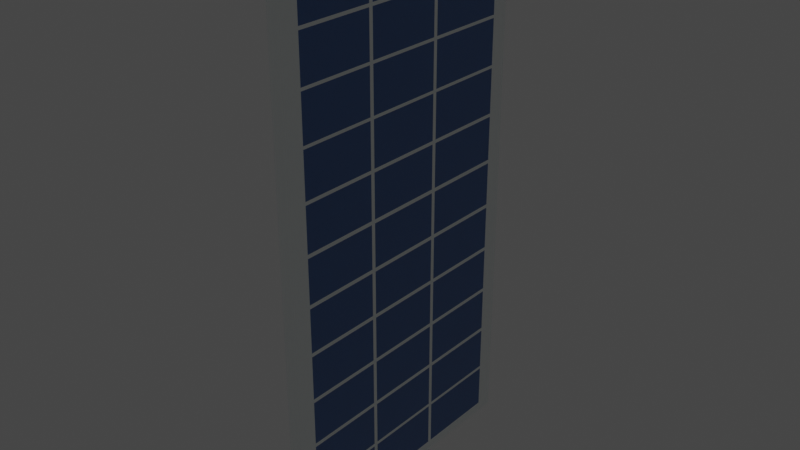 # Source: panel.blend  (saved by Blender 2.93.20; exported with 4.5.12 LTS)
import bpy
from mathutils import Matrix  # noqa: F401  (used for matrix-valued properties, if any)

bpy.ops.wm.read_factory_settings(use_empty=True)
scene = bpy.context.scene
scene.name = 'Scene'

# ---- collections
col_collection = bpy.data.collections.new('Collection'); scene.collection.children.link(col_collection)

# ---- materials (node trees are filled in below, after node groups)
mat_material = bpy.data.materials.new('Material')
mat_material.alpha_threshold = 0.0
mat_material.use_transparent_shadow = False
mat_material.line_color = (0.0, 0.0, 0.0, 1.0)
mat_material_001 = bpy.data.materials.new('Material.001')
mat_material_001.use_backface_culling = True
mat_material_001.use_transparent_shadow = False

# ---- material node trees
mat_material.use_nodes = True; mat_material.node_tree.nodes.clear()
_N = mat_material.node_tree.nodes; _L = mat_material.node_tree.links
n0 = _N.new('ShaderNodeOutputMaterial'); n0.name = 'Material Output'; n0.location = (300, 300)
n1 = _N.new('ShaderNodeBsdfPrincipled'); n1.name = 'Principled BSDF'; n1.location = (10, 300)
n1.distribution = 'GGX'
n1.subsurface_method = 'BURLEY'
n1.inputs[0].default_value = (0.0982, 0.1881, 0.4207, 1.0)
n1.inputs[1].default_value = 0.4336
n1.inputs[2].default_value = 0.4
n1.inputs[3].default_value = 1.45
n1.inputs[8].default_value = 1.0
n1.inputs[10].default_value = 0.1055
n1.inputs[27].default_value = (0.0, 0.0, 0.0, 1.0)
n1.inputs[28].default_value = 1.0
_L.new(n1.outputs[0], n0.inputs[0])
n0.is_active_output = True
mat_material_001.use_nodes = True; mat_material_001.node_tree.nodes.clear()
_N = mat_material_001.node_tree.nodes; _L = mat_material_001.node_tree.links
n0 = _N.new('ShaderNodeBsdfPrincipled'); n0.name = 'Principled BSDF'; n0.location = (10, 300)
n0.distribution = 'GGX'
n0.subsurface_method = 'BURLEY'
n0.inputs[0].default_value = (0.9529, 1.0, 0.9935, 1.0)
n0.inputs[1].default_value = 0.1289
n0.inputs[3].default_value = 1.45
n0.inputs[27].default_value = (0.0, 0.0, 0.0, 1.0)
n0.inputs[28].default_value = 1.0
n1 = _N.new('ShaderNodeOutputMaterial'); n1.name = 'Material Output'; n1.location = (300, 300)
_L.new(n0.outputs[0], n1.inputs[0])
n1.is_active_output = True

# ---- world
world_world = bpy.data.worlds.new('World'); scene.world = world_world
world_world.use_nodes = True; world_world.node_tree.nodes.clear()
_N = world_world.node_tree.nodes; _L = world_world.node_tree.links
n0 = _N.new('ShaderNodeOutputWorld'); n0.name = 'World Output'; n0.location = (300, 300)
n1 = _N.new('ShaderNodeBackground'); n1.name = 'Background'; n1.location = (10, 300)
n1.inputs[0].default_value = (0.05088, 0.05088, 0.05088, 1.0)
_L.new(n1.outputs[0], n0.inputs[0])
n0.is_active_output = True
world_world.color = (0.05088, 0.05088, 0.05088)
world_world.use_sun_shadow = False
world_world.sun_shadow_jitter_overblur = 0.0

# ---- lights
light_spot = bpy.data.lights.new('Spot', 'SPOT')
light_spot.transmission_factor = 0.0
light_spot.shadow_soft_size = 0.25
light_spot.shadow_maximum_resolution = 0.006
light_spot.use_absolute_resolution = True
light_spot_001 = bpy.data.lights.new('Spot.001', 'SPOT')
light_spot_001.transmission_factor = 0.0
light_spot_001.shadow_soft_size = 0.25
light_spot_001.shadow_maximum_resolution = 0.006
light_spot_001.use_absolute_resolution = True

# ---- meshes
me_cube = bpy.data.meshes.new('Cube')
me_cube.from_pydata([(0.09293, 1.461, -3.894), (-0.06243, 1.461, -3.894), (0.09293, -1.461, -3.894), (-0.06243, -1.461, -3.894), (0.09293, 1.461, 3.794), (-0.06243, 1.461, 3.794), (0.09293, -1.461, 3.794), (-0.06243, -1.461, 3.794), (-0.06243, 1.676, 3.942), (-0.06243, -1.676, 3.942), (-0.06243, 1.676, -4.042), (0.09293, -1.676, -4.042), (0.09293, -1.676, 3.942), (0.09293, 1.676, -4.042), (-0.06243, -1.676, -4.042), (0.09293, 1.676, 3.942), (-0.06243, 0.487, 3.794), (-0.06243, -0.487, 3.794), (0.09293, 0.487, -3.894), (0.09293, -0.487, -3.894), (0.09293, -0.487, 3.794), (0.09293, 0.487, 3.794), (-0.06243, -0.487, -3.894), (-0.06243, 0.487, -3.894), (-0.06243, 1.461, -3.195), (-0.06243, 1.461, -2.496), (-0.06243, 1.461, -1.797), (-0.06243, 1.461, -1.098), (-0.06243, 1.461, -0.3993), (-0.06243, 1.461, 0.2997), (-0.06243, 1.461, 0.9986), (-0.06243, 1.461, 1.698), (-0.06243, 1.461, 2.397), (-0.06243, 1.461, 3.096), (0.09293, -1.461, -3.195), (0.09293, -1.461, -2.496), (0.09293, -1.461, -1.797), (0.09293, -1.461, -1.098), (0.09293, -1.461, -0.3993), (0.09293, -1.461, 0.2997), (0.09293, -1.461, 0.9986), (0.09293, -1.461, 1.698), (0.09293, -1.461, 2.397), (0.09293, -1.461, 3.096), (-0.06243, -1.461, 3.096), (-0.06243, -1.461, 2.397), (-0.06243, -1.461, 1.698), (-0.06243, -1.461, 0.9986), (-0.06243, -1.461, 0.2997), (-0.06243, -1.461, -0.3993), (-0.06243, -1.461, -1.098), (-0.06243, -1.461, -1.797), (-0.06243, -1.461, -2.496), (-0.06243, -1.461, -3.195), (0.09293, 1.461, 3.096), (0.09293, 1.461, 2.397), (0.09293, 1.461, 1.698), (0.09293, 1.461, 0.9986), (0.09293, 1.461, 0.2997), (0.09293, 1.461, -0.3993), (0.09293, 1.461, -1.098), (0.09293, 1.461, -1.797), (0.09293, 1.461, -2.496), (0.09293, 1.461, -3.195), (-0.06243, 0.487, -3.195), (-0.06243, 0.487, -2.496), (-0.06243, 0.487, -1.797), (-0.06243, 0.487, -1.098), (-0.06243, 0.487, -0.3993), (-0.06243, 0.487, 0.2997), (-0.06243, 0.487, 0.9986), (-0.06243, 0.487, 1.698), (-0.06243, 0.487, 2.397), (-0.06243, 0.487, 3.096), (-0.06243, -0.487, -3.195), (-0.06243, -0.487, -2.496), (-0.06243, -0.487, -1.797), (-0.06243, -0.487, -1.098), (-0.06243, -0.487, -0.3993), (-0.06243, -0.487, 0.2997), (-0.06243, -0.487, 0.9986), (-0.06243, -0.487, 1.698), (-0.06243, -0.487, 2.397), (-0.06243, -0.487, 3.096), (0.09293, 0.487, 3.096), (0.09293, 0.487, 2.397), (0.09293, 0.487, 1.698), (0.09293, 0.487, 0.9986), (0.09293, 0.487, 0.2997), (0.09293, 0.487, -0.3993), (0.09293, 0.487, -1.098), (0.09293, 0.487, -1.797), (0.09293, 0.487, -2.496), (0.09293, 0.487, -3.195), (0.09293, -0.487, 3.096), (0.09293, -0.487, 2.397), (0.09293, -0.487, 1.698), (0.09293, -0.487, 0.9986), (0.09293, -0.487, 0.2997), (0.09293, -0.487, -0.3993), (0.09293, -0.487, -1.098), (0.09293, -0.487, -1.797), (0.09293, -0.487, -2.496), (0.09293, -0.487, -3.195), (-0.06243, 1.461, 3.145), (-0.06243, 0.487, 3.145), (-0.06243, -0.487, 3.145), (-0.06243, -1.461, 3.145), (-0.06243, -0.536, -3.894), (-0.06243, -0.536, 3.794), (-0.06243, -0.536, 3.096), (-0.06243, -0.536, 2.397), (-0.06243, -0.536, 1.698), (-0.06243, -0.536, 0.9986), (-0.06243, -0.536, 0.2997), (-0.06243, -0.536, -0.3993), (-0.06243, -0.536, -1.098), (-0.06243, -0.536, -1.797), (-0.06243, -0.536, -2.496), (-0.06243, -0.536, -3.195), (-0.06243, -0.536, 3.145), (-0.06243, 0.438, 3.794), (-0.06243, 0.438, -3.894), (-0.06243, 0.438, 3.096), (-0.06243, 0.438, 2.397), (-0.06243, 0.438, 1.698), (-0.06243, 0.438, 0.9986), (-0.06243, 0.438, 0.2997), (-0.06243, 0.438, -0.3993), (-0.06243, 0.438, -1.098), (-0.06243, 0.438, -1.797), (-0.06243, 0.438, -2.496), (-0.06243, 0.438, -3.195), (-0.06243, 0.438, 3.145), (-0.06243, 1.461, 2.453), (-0.06243, -1.461, 2.453), (-0.06243, 0.487, 2.453), (-0.06243, -0.487, 2.453), (-0.06243, -0.536, 2.453), (-0.06243, 0.438, 2.453), (-0.06243, 1.461, 1.754), (-0.06243, -1.461, 1.754), (-0.06243, 0.487, 1.754), (-0.06243, -0.487, 1.754), (-0.06243, -0.536, 1.754), (-0.06243, 0.438, 1.754), (-0.06243, 1.461, 1.055), (-0.06243, -1.461, 1.055), (-0.06243, 0.487, 1.055), (-0.06243, -0.487, 1.055), (-0.06243, -0.536, 1.055), (-0.06243, 0.438, 1.055), (-0.06243, 1.461, 0.3565), (-0.06243, -1.461, 0.3565), (-0.06243, 0.487, 0.3565), (-0.06243, -0.487, 0.3565), (-0.06243, -0.536, 0.3565), (-0.06243, 0.438, 0.3565), (-0.06243, 1.461, -0.3425), (-0.06243, -1.461, -0.3425), (-0.06243, 0.487, -0.3425), (-0.06243, -0.487, -0.3425), (-0.06243, -0.536, -0.3425), (-0.06243, 0.438, -0.3425), (-0.06243, 1.461, -1.047), (-0.06243, -1.461, -1.047), (-0.06243, 0.487, -1.047), (-0.06243, -0.487, -1.047), (-0.06243, -0.536, -1.047), (-0.06243, 0.438, -1.047), (-0.06243, 1.461, -1.752), (-0.06243, -1.461, -1.752), (-0.06243, 0.487, -1.752), (-0.06243, -0.487, -1.752), (-0.06243, -0.536, -1.752), (-0.06243, 0.438, -1.752), (-0.06243, 1.461, -2.451), (-0.06243, -1.461, -2.451), (-0.06243, 0.487, -2.451), (-0.06243, -0.487, -2.451), (-0.06243, -0.536, -2.451), (-0.06243, 0.438, -2.451), (-0.06243, 1.461, -3.147), (-0.06243, -1.461, -3.147), (-0.06243, 0.487, -3.147), (-0.06243, -0.487, -3.147), (-0.06243, -0.536, -3.147), (-0.06243, 0.438, -3.147), (0.09293, -0.4105, -3.894), (0.09293, -0.4105, 3.794), (0.09293, -0.4105, -3.195), (0.09293, -0.4105, -2.496), (0.09293, -0.4105, -1.797), (0.09293, -0.4105, -1.098), (0.09293, -0.4105, -0.3993), (0.09293, -0.4105, 0.2997), (0.09293, -0.4105, 0.9986), (0.09293, -0.4105, 1.698), (0.09293, -0.4105, 2.397), (0.09293, -0.4105, 3.096), (0.09293, 0.5635, 3.794), (0.09293, 0.5635, -3.894), (0.09293, 0.5635, -3.195), (0.09293, 0.5635, -2.496), (0.09293, 0.5635, -1.797), (0.09293, 0.5635, -1.098), (0.09293, 0.5635, -0.3993), (0.09293, 0.5635, 0.2997), (0.09293, 0.5635, 0.9986), (0.09293, 0.5635, 1.698), (0.09293, 0.5635, 2.397), (0.09293, 0.5635, 3.096), (0.09293, -1.461, 3.158), (0.09293, 1.461, 3.158), (0.09293, 0.487, 3.158), (0.09293, -0.487, 3.158), (0.09293, -0.4105, 3.158), (0.09293, 0.5635, 3.158), (0.09293, -1.461, 2.457), (0.09293, 1.461, 2.457), (0.09293, 0.487, 2.457), (0.09293, -0.487, 2.457), (0.09293, -0.4105, 2.457), (0.09293, 0.5635, 2.457), (0.09293, -1.461, 1.765), (0.09293, 1.461, 1.765), (0.09293, 0.487, 1.765), (0.09293, -0.487, 1.765), (0.09293, -0.4105, 1.765), (0.09293, 0.5635, 1.765), (0.09293, -1.461, 1.051), (0.09293, 1.461, 1.051), (0.09293, 0.487, 1.051), (0.09293, -0.487, 1.051), (0.09293, -0.4105, 1.051), (0.09293, 0.5635, 1.051), (0.09293, -1.461, 0.3754), (0.09293, 1.461, 0.3754), (0.09293, 0.487, 0.3754), (0.09293, -0.487, 0.3754), (0.09293, -0.4105, 0.3754), (0.09293, 0.5635, 0.3754), (0.09293, -1.461, -0.3265), (0.09293, 1.461, -0.3265), (0.09293, 0.487, -0.3265), (0.09293, -0.487, -0.3265), (0.09293, -0.4105, -0.3265), (0.09293, 0.5635, -0.3265), (0.09293, -1.461, -1.022), (0.09293, 1.461, -1.022), (0.09293, 0.487, -1.022), (0.09293, -0.487, -1.022), (0.09293, -0.4105, -1.022), (0.09293, 0.5635, -1.022), (0.09293, -1.461, -1.724), (0.09293, 1.461, -1.724), (0.09293, 0.487, -1.724), (0.09293, -0.487, -1.724), (0.09293, -0.4105, -1.724), (0.09293, 0.5635, -1.724), (0.09293, -1.461, -2.432), (0.09293, 1.461, -2.432), (0.09293, 0.487, -2.432), (0.09293, -0.487, -2.432), (0.09293, -0.4105, -2.432), (0.09293, 0.5635, -2.432), (0.09293, -1.461, -3.123), (0.09293, 1.461, -3.123), (0.09293, 0.487, -3.123), (0.09293, -0.487, -3.123), (0.09293, -0.4105, -3.123), (0.09293, 0.5635, -3.123)], [], [(215, 20, 6, 212), (5, 104, 105, 16), (22, 122, 23, 1, 10, 14, 3, 108), (20, 189, 21, 200, 4, 15, 12, 6), (18, 188, 19, 2, 11, 13, 0, 201), (16, 121, 17, 109, 7, 9, 8, 5), (13, 11, 14, 10), (138, 111, 45, 135), (132, 122, 22, 74), (12, 15, 8, 9), (217, 200, 21, 214), (216, 189, 20, 215), (270, 191, 102, 269), (264, 192, 101, 263), (258, 193, 100, 257), (252, 194, 99, 251), (246, 195, 98, 245), (240, 196, 97, 239), (234, 197, 96, 233), (228, 198, 95, 227), (222, 199, 94, 221), (188, 190, 103, 19), (271, 203, 92, 268), (265, 204, 91, 262), (259, 205, 90, 256), (253, 206, 89, 250), (247, 207, 88, 244), (241, 208, 87, 238), (235, 209, 86, 232), (229, 210, 85, 226), (223, 211, 84, 220), (133, 123, 83, 106), (139, 124, 82, 137), (145, 125, 81, 143), (151, 126, 80, 149), (157, 127, 79, 155), (163, 128, 78, 161), (169, 129, 77, 167), (175, 130, 76, 173), (181, 131, 75, 179), (187, 132, 74, 185), (24, 1, 23, 64), (144, 112, 46, 141), (150, 113, 47, 147), (156, 114, 48, 153), (162, 115, 49, 159), (168, 116, 50, 165), (174, 117, 51, 171), (180, 118, 52, 177), (186, 119, 53, 183), (54, 219, 55, 225, 56, 231, 57, 237, 58, 243, 59, 249, 60, 255, 61, 261, 62, 267, 63, 0, 13, 15, 4, 213), (44, 135, 45, 141, 46, 147, 47, 153, 48, 159, 49, 165, 50, 171, 51, 177, 52, 183, 53, 3, 14, 9, 7, 107), (34, 266, 35, 260, 36, 254, 37, 248, 38, 242, 39, 236, 40, 230, 41, 224, 42, 218, 43, 212, 6, 12, 11, 2), (24, 182, 25, 176, 26, 170, 27, 164, 28, 158, 29, 152, 30, 146, 31, 140, 32, 134, 33, 104, 5, 8, 10, 1), (15, 13, 10, 8), (119, 108, 3, 53), (134, 32, 72, 136), (140, 31, 71, 142), (146, 30, 70, 148), (152, 29, 69, 154), (158, 28, 68, 160), (164, 27, 67, 166), (170, 26, 66, 172), (176, 25, 65, 178), (182, 24, 64, 184), (11, 12, 9, 14), (201, 202, 93, 18), (269, 102, 35, 266), (263, 101, 36, 260), (257, 100, 37, 254), (251, 99, 38, 248), (245, 98, 39, 242), (239, 97, 40, 236), (233, 96, 41, 230), (227, 95, 42, 224), (221, 94, 43, 218), (186, 183, 52, 118), (182, 184, 65, 25), (17, 106, 120, 109), (74, 22, 108, 119), (106, 83, 110, 120), (137, 82, 111, 138), (143, 81, 112, 144), (149, 80, 113, 150), (155, 79, 114, 156), (161, 78, 115, 162), (167, 77, 116, 168), (173, 76, 117, 174), (179, 75, 118, 180), (185, 74, 119, 186), (16, 105, 133, 121), (184, 64, 132, 187), (178, 65, 131, 181), (172, 66, 130, 175), (166, 67, 129, 169), (160, 68, 128, 163), (154, 69, 127, 157), (148, 70, 126, 151), (142, 71, 125, 145), (136, 72, 124, 139), (105, 73, 123, 133), (64, 23, 122, 132), (104, 33, 73, 105), (73, 136, 139, 123), (83, 137, 138, 110), (120, 110, 44, 107), (123, 139, 137, 83), (134, 136, 73, 33), (72, 142, 145, 124), (82, 143, 144, 111), (138, 135, 44, 110), (124, 145, 143, 82), (140, 142, 72, 32), (71, 148, 151, 125), (81, 149, 150, 112), (144, 141, 45, 111), (125, 151, 149, 81), (146, 148, 71, 31), (70, 154, 157, 126), (80, 155, 156, 113), (150, 147, 46, 112), (126, 157, 155, 80), (152, 154, 70, 30), (69, 160, 163, 127), (79, 161, 162, 114), (156, 153, 47, 113), (127, 163, 161, 79), (158, 160, 69, 29), (68, 166, 169, 128), (78, 167, 168, 115), (162, 159, 48, 114), (128, 169, 167, 78), (164, 166, 68, 28), (67, 172, 175, 129), (77, 173, 174, 116), (168, 165, 49, 115), (129, 175, 173, 77), (170, 172, 67, 27), (66, 178, 181, 130), (76, 179, 180, 117), (174, 171, 50, 116), (130, 181, 179, 76), (176, 178, 66, 26), (65, 184, 187, 131), (75, 185, 186, 118), (180, 177, 51, 117), (131, 187, 185, 75), (19, 103, 34, 2), (121, 133, 106, 17), (107, 7, 109, 120), (18, 93, 190, 188), (220, 84, 199, 222), (226, 85, 198, 228), (232, 86, 197, 234), (238, 87, 196, 240), (244, 88, 195, 246), (250, 89, 194, 252), (256, 90, 193, 258), (262, 91, 192, 264), (268, 92, 191, 270), (214, 21, 189, 216), (0, 63, 202, 201), (219, 54, 211, 223), (225, 55, 210, 229), (231, 56, 209, 235), (237, 57, 208, 241), (243, 58, 207, 247), (249, 59, 206, 253), (255, 60, 205, 259), (261, 61, 204, 265), (267, 62, 203, 271), (213, 4, 200, 217), (54, 213, 217, 211), (84, 214, 216, 199), (199, 216, 215, 94), (211, 217, 214, 84), (94, 215, 212, 43), (55, 219, 223, 210), (85, 220, 222, 198), (95, 221, 218, 42), (210, 223, 220, 85), (198, 222, 221, 95), (56, 225, 229, 209), (86, 226, 228, 197), (96, 227, 224, 41), (209, 229, 226, 86), (197, 228, 227, 96), (57, 231, 235, 208), (87, 232, 234, 196), (97, 233, 230, 40), (208, 235, 232, 87), (196, 234, 233, 97), (58, 237, 241, 207), (88, 238, 240, 195), (98, 239, 236, 39), (207, 241, 238, 88), (195, 240, 239, 98), (59, 243, 247, 206), (89, 244, 246, 194), (99, 245, 242, 38), (206, 247, 244, 89), (194, 246, 245, 99), (60, 249, 253, 205), (90, 250, 252, 193), (100, 251, 248, 37), (205, 253, 250, 90), (193, 252, 251, 100), (61, 255, 259, 204), (91, 256, 258, 192), (101, 257, 254, 36), (204, 259, 256, 91), (192, 258, 257, 101), (62, 261, 265, 203), (92, 262, 264, 191), (102, 263, 260, 35), (203, 265, 262, 92), (191, 264, 263, 102), (63, 267, 271, 202), (93, 268, 270, 190), (103, 269, 266, 34), (202, 271, 268, 93), (190, 270, 269, 103)])
me_cube.polygons.foreach_set('material_index', [0, 0, 1, 1, 1, 1, 1, 1, 0, 1, 1, 1, 1, 1, 1, 1, 1, 1, 1, 1, 1, 1, 1, 1, 1, 1, 1, 1, 1, 1, 1, 1, 1, 1, 1, 1, 1, 1, 1, 1, 1, 0, 1, 1, 1, 1, 1, 1, 1, 1, 1, 1, 1, 1, 1, 0, 1, 1, 1, 1, 1, 1, 1, 1, 1, 1, 1, 0, 0, 0, 0, 0, 0, 0, 0, 0, 0, 0, 1, 1, 1, 1, 1, 1, 1, 1, 1, 1, 1, 1, 1, 1, 1, 1, 1, 1, 1, 1, 1, 1, 1, 1, 1, 1, 1, 1, 0, 0, 1, 1, 0, 0, 0, 1, 1, 0, 0, 0, 1, 1, 0, 0, 0, 1, 1, 0, 0, 0, 1, 1, 0, 0, 0, 1, 1, 0, 0, 0, 1, 1, 0, 0, 0, 1, 1, 0, 0, 0, 0, 0, 0, 0, 0, 0, 0, 0, 0, 0, 0, 0, 0, 0, 0, 0, 0, 0, 0, 0, 0, 0, 0, 0, 1, 1, 1, 1, 1, 1, 1, 1, 1, 1, 1, 1, 1, 1, 1, 1, 1, 1, 1, 1, 1, 1, 1, 1, 1, 1, 1, 1, 1, 1, 1, 1, 1, 1, 1, 1, 1, 1, 1, 1, 1, 1, 1, 1, 1, 1, 1, 1, 1, 1])
_uv = me_cube.uv_layers.new(name='UVMap')
_uv.uv.foreach_set('vector', [0.8505, 0.6613, 0.8704, 0.6613, 0.8704, 0.734, 0.8505, 0.734, 0.1296, 0.516, 0.15, 0.516, 0.15, 0.5887, 0.1296, 0.5887, 0.3704, 0.6613, 0.3704, 0.5923, 0.3704, 0.5887, 0.3704, 0.516, 0.375, 0.5, 0.375, 0.75, 0.3704, 0.734, 0.3704, 0.665, 0.8704, 0.6613, 0.8704, 0.6556, 0.8704, 0.5887, 0.8704, 0.583, 0.8704, 0.516, 0.875, 0.5, 0.875, 0.75, 0.8704, 0.734, 0.6296, 0.5887, 0.6296, 0.6556, 0.6296, 0.6613, 0.6296, 0.734, 0.625, 0.75, 0.625, 0.5, 0.6296, 0.516, 0.6296, 0.583, 0.1296, 0.5887, 0.1296, 0.5923, 0.1296, 0.6613, 0.1296, 0.665, 0.1296, 0.734, 0.125, 0.75, 0.125, 0.5, 0.1296, 0.516, 0.625, 0.5, 0.625, 0.75, 0.375, 0.75, 0.375, 0.5, 0.1716, 0.665, 0.1734, 0.665, 0.1734, 0.734, 0.1716, 0.734, 0.3485, 0.5923, 0.3704, 0.5923, 0.3704, 0.6613, 0.3485, 0.6613, 0.625, 0.0, 0.625, 0.25, 0.375, 0.25, 0.375, 0.0, 0.8505, 0.583, 0.8704, 0.583, 0.8704, 0.5887, 0.8505, 0.5887, 0.8505, 0.6556, 0.8704, 0.6556, 0.8704, 0.6613, 0.8505, 0.6613, 0.6538, 0.6556, 0.6734, 0.6556, 0.6734, 0.6613, 0.6538, 0.6613, 0.6754, 0.6556, 0.6953, 0.6556, 0.6953, 0.6613, 0.6754, 0.6613, 0.6976, 0.6556, 0.7172, 0.6556, 0.7172, 0.6613, 0.6976, 0.6613, 0.7196, 0.6556, 0.7391, 0.6556, 0.7391, 0.6613, 0.7196, 0.6613, 0.7413, 0.6556, 0.7609, 0.6556, 0.7609, 0.6613, 0.7413, 0.6613, 0.7633, 0.6556, 0.7828, 0.6556, 0.7828, 0.6613, 0.7633, 0.6613, 0.7845, 0.6556, 0.8047, 0.6556, 0.8047, 0.6613, 0.7845, 0.6613, 0.8068, 0.6556, 0.8266, 0.6556, 0.8266, 0.6613, 0.8068, 0.6613, 0.8285, 0.6556, 0.8485, 0.6556, 0.8485, 0.6613, 0.8285, 0.6613, 0.6296, 0.6556, 0.6515, 0.6556, 0.6515, 0.6613, 0.6296, 0.6613, 0.6538, 0.583, 0.6734, 0.583, 0.6734, 0.5887, 0.6538, 0.5887, 0.6754, 0.583, 0.6953, 0.583, 0.6953, 0.5887, 0.6754, 0.5887, 0.6976, 0.583, 0.7172, 0.583, 0.7172, 0.5887, 0.6976, 0.5887, 0.7196, 0.583, 0.7391, 0.583, 0.7391, 0.5887, 0.7196, 0.5887, 0.7413, 0.583, 0.7609, 0.583, 0.7609, 0.5887, 0.7413, 0.5887, 0.7633, 0.583, 0.7828, 0.583, 0.7828, 0.5887, 0.7633, 0.5887, 0.7845, 0.583, 0.8047, 0.583, 0.8047, 0.5887, 0.7845, 0.5887, 0.8068, 0.583, 0.8266, 0.583, 0.8266, 0.5887, 0.8068, 0.5887, 0.8285, 0.583, 0.8485, 0.583, 0.8485, 0.5887, 0.8285, 0.5887, 0.15, 0.5923, 0.1515, 0.5923, 0.1515, 0.6613, 0.15, 0.6613, 0.1716, 0.5923, 0.1734, 0.5923, 0.1734, 0.6613, 0.1716, 0.6613, 0.1935, 0.5923, 0.1953, 0.5923, 0.1953, 0.6613, 0.1935, 0.6613, 0.2154, 0.5923, 0.2172, 0.5923, 0.2172, 0.6613, 0.2154, 0.6613, 0.2373, 0.5923, 0.2391, 0.5923, 0.2391, 0.6613, 0.2373, 0.6613, 0.2592, 0.5923, 0.2609, 0.5923, 0.2609, 0.6613, 0.2592, 0.6613, 0.2812, 0.5923, 0.2828, 0.5923, 0.2828, 0.6613, 0.2812, 0.6613, 0.3033, 0.5923, 0.3047, 0.5923, 0.3047, 0.6613, 0.3033, 0.6613, 0.3252, 0.5923, 0.3266, 0.5923, 0.3266, 0.6613, 0.3252, 0.6613, 0.347, 0.5923, 0.3485, 0.5923, 0.3485, 0.6613, 0.347, 0.6613, 0.3485, 0.516, 0.3704, 0.516, 0.3704, 0.5887, 0.3485, 0.5887, 0.1935, 0.665, 0.1953, 0.665, 0.1953, 0.734, 0.1935, 0.734, 0.2154, 0.665, 0.2172, 0.665, 0.2172, 0.734, 0.2154, 0.734, 0.2373, 0.665, 0.2391, 0.665, 0.2391, 0.734, 0.2373, 0.734, 0.2592, 0.665, 0.2609, 0.665, 0.2609, 0.734, 0.2592, 0.734, 0.2812, 0.665, 0.2828, 0.665, 0.2828, 0.734, 0.2812, 0.734, 0.3033, 0.665, 0.3047, 0.665, 0.3047, 0.734, 0.3033, 0.734, 0.3252, 0.665, 0.3266, 0.665, 0.3266, 0.734, 0.3252, 0.734, 0.347, 0.665, 0.3485, 0.665, 0.3485, 0.734, 0.347, 0.734, 0.8485, 0.516, 0.8285, 0.516, 0.8266, 0.516, 0.8068, 0.516, 0.8047, 0.516, 0.7845, 0.516, 0.7828, 0.516, 0.7633, 0.516, 0.7609, 0.516, 0.7413, 0.516, 0.7391, 0.516, 0.7196, 0.516, 0.7172, 0.516, 0.6976, 0.516, 0.6953, 0.516, 0.6754, 0.516, 0.6734, 0.516, 0.6538, 0.516, 0.6515, 0.516, 0.6296, 0.516, 0.625, 0.5, 0.875, 0.5, 0.8704, 0.516, 0.8505, 0.516, 0.1515, 0.734, 0.1716, 0.734, 0.1734, 0.734, 0.1935, 0.734, 0.1953, 0.734, 0.2154, 0.734, 0.2172, 0.734, 0.2373, 0.734, 0.2391, 0.734, 0.2592, 0.734, 0.2609, 0.734, 0.2812, 0.734, 0.2828, 0.734, 0.3033, 0.734, 0.3047, 0.734, 0.3252, 0.734, 0.3266, 0.734, 0.347, 0.734, 0.3485, 0.734, 0.3704, 0.734, 0.375, 0.75, 0.125, 0.75, 0.1296, 0.734, 0.15, 0.734, 0.6515, 0.734, 0.6538, 0.734, 0.6734, 0.734, 0.6754, 0.734, 0.6953, 0.734, 0.6976, 0.734, 0.7172, 0.734, 0.7196, 0.734, 0.7391, 0.734, 0.7413, 0.734, 0.7609, 0.734, 0.7633, 0.734, 0.7828, 0.734, 0.7845, 0.734, 0.8047, 0.734, 0.8068, 0.734, 0.8266, 0.734, 0.8285, 0.734, 0.8485, 0.734, 0.8505, 0.734, 0.8704, 0.734, 0.875, 0.75, 0.625, 0.75, 0.6296, 0.734, 0.3485, 0.516, 0.347, 0.516, 0.3266, 0.516, 0.3252, 0.516, 0.3047, 0.516, 0.3033, 0.516, 0.2828, 0.516, 0.2812, 0.516, 0.2609, 0.516, 0.2592, 0.516, 0.2391, 0.516, 0.2373, 0.516, 0.2172, 0.516, 0.2154, 0.516, 0.1953, 0.516, 0.1935, 0.516, 0.1734, 0.516, 0.1716, 0.516, 0.1515, 0.516, 0.15, 0.516, 0.1296, 0.516, 0.125, 0.5, 0.375, 0.5, 0.3704, 0.516, 0.625, 0.25, 0.625, 0.5, 0.375, 0.5, 0.375, 0.25, 0.3485, 0.665, 0.3704, 0.665, 0.3704, 0.734, 0.3485, 0.734, 0.1716, 0.516, 0.1734, 0.516, 0.1734, 0.5887, 0.1716, 0.5887, 0.1935, 0.516, 0.1953, 0.516, 0.1953, 0.5887, 0.1935, 0.5887, 0.2154, 0.516, 0.2172, 0.516, 0.2172, 0.5887, 0.2154, 0.5887, 0.2373, 0.516, 0.2391, 0.516, 0.2391, 0.5887, 0.2373, 0.5887, 0.2592, 0.516, 0.2609, 0.516, 0.2609, 0.5887, 0.2592, 0.5887, 0.2812, 0.516, 0.2828, 0.516, 0.2828, 0.5887, 0.2812, 0.5887, 0.3033, 0.516, 0.3047, 0.516, 0.3047, 0.5887, 0.3033, 0.5887, 0.3252, 0.516, 0.3266, 0.516, 0.3266, 0.5887, 0.3252, 0.5887, 0.347, 0.516, 0.3485, 0.516, 0.3485, 0.5887, 0.347, 0.5887, 0.625, 0.75, 0.625, 1.0, 0.375, 1.0, 0.375, 0.75, 0.6296, 0.583, 0.6515, 0.583, 0.6515, 0.5887, 0.6296, 0.5887, 0.6538, 0.6613, 0.6734, 0.6613, 0.6734, 0.734, 0.6538, 0.734, 0.6754, 0.6613, 0.6953, 0.6613, 0.6953, 0.734, 0.6754, 0.734, 0.6976, 0.6613, 0.7172, 0.6613, 0.7172, 0.734, 0.6976, 0.734, 0.7196, 0.6613, 0.7391, 0.6613, 0.7391, 0.734, 0.7196, 0.734, 0.7413, 0.6613, 0.7609, 0.6613, 0.7609, 0.734, 0.7413, 0.734, 0.7633, 0.6613, 0.7828, 0.6613, 0.7828, 0.734, 0.7633, 0.734, 0.7845, 0.6613, 0.8047, 0.6613, 0.8047, 0.734, 0.7845, 0.734, 0.8068, 0.6613, 0.8266, 0.6613, 0.8266, 0.734, 0.8068, 0.734, 0.8285, 0.6613, 0.8485, 0.6613, 0.8485, 0.734, 0.8285, 0.734, 0.347, 0.665, 0.347, 0.734, 0.3266, 0.734, 0.3266, 0.665, 0.347, 0.516, 0.347, 0.5887, 0.3266, 0.5887, 0.3266, 0.516, 0.1296, 0.6613, 0.15, 0.6613, 0.15, 0.665, 0.1296, 0.665, 0.3485, 0.6613, 0.3704, 0.6613, 0.3704, 0.665, 0.3485, 0.665, 0.15, 0.6613, 0.1515, 0.6613, 0.1515, 0.665, 0.15, 0.665, 0.1716, 0.6613, 0.1734, 0.6613, 0.1734, 0.665, 0.1716, 0.665, 0.1935, 0.6613, 0.1953, 0.6613, 0.1953, 0.665, 0.1935, 0.665, 0.2154, 0.6613, 0.2172, 0.6613, 0.2172, 0.665, 0.2154, 0.665, 0.2373, 0.6613, 0.2391, 0.6613, 0.2391, 0.665, 0.2373, 0.665, 0.2592, 0.6613, 0.2609, 0.6613, 0.2609, 0.665, 0.2592, 0.665, 0.2812, 0.6613, 0.2828, 0.6613, 0.2828, 0.665, 0.2812, 0.665, 0.3033, 0.6613, 0.3047, 0.6613, 0.3047, 0.665, 0.3033, 0.665, 0.3252, 0.6613, 0.3266, 0.6613, 0.3266, 0.665, 0.3252, 0.665, 0.347, 0.6613, 0.3485, 0.6613, 0.3485, 0.665, 0.347, 0.665, 0.1296, 0.5887, 0.15, 0.5887, 0.15, 0.5923, 0.1296, 0.5923, 0.347, 0.5887, 0.3485, 0.5887, 0.3485, 0.5923, 0.347, 0.5923, 0.3252, 0.5887, 0.3266, 0.5887, 0.3266, 0.5923, 0.3252, 0.5923, 0.3033, 0.5887, 0.3047, 0.5887, 0.3047, 0.5923, 0.3033, 0.5923, 0.2812, 0.5887, 0.2828, 0.5887, 0.2828, 0.5923, 0.2812, 0.5923, 0.2592, 0.5887, 0.2609, 0.5887, 0.2609, 0.5923, 0.2592, 0.5923, 0.2373, 0.5887, 0.2391, 0.5887, 0.2391, 0.5923, 0.2373, 0.5923, 0.2154, 0.5887, 0.2172, 0.5887, 0.2172, 0.5923, 0.2154, 0.5923, 0.1935, 0.5887, 0.1953, 0.5887, 0.1953, 0.5923, 0.1935, 0.5923, 0.1716, 0.5887, 0.1734, 0.5887, 0.1734, 0.5923, 0.1716, 0.5923, 0.15, 0.5887, 0.1515, 0.5887, 0.1515, 0.5923, 0.15, 0.5923, 0.3485, 0.5887, 0.3704, 0.5887, 0.3704, 0.5923, 0.3485, 0.5923, 0.15, 0.516, 0.1515, 0.516, 0.1515, 0.5887, 0.15, 0.5887, 0.1515, 0.5887, 0.1716, 0.5887, 0.1716, 0.5923, 0.1515, 0.5923, 0.1515, 0.6613, 0.1716, 0.6613, 0.1716, 0.665, 0.1515, 0.665, 0.15, 0.665, 0.1515, 0.665, 0.1515, 0.734, 0.15, 0.734, 0.1515, 0.5923, 0.1716, 0.5923, 0.1716, 0.6613, 0.1515, 0.6613, 0.1716, 0.516, 0.1716, 0.5887, 0.1515, 0.5887, 0.1515, 0.516, 0.1734, 0.5887, 0.1935, 0.5887, 0.1935, 0.5923, 0.1734, 0.5923, 0.1734, 0.6613, 0.1935, 0.6613, 0.1935, 0.665, 0.1734, 0.665, 0.1716, 0.665, 0.1716, 0.734, 0.1515, 0.734, 0.1515, 0.665, 0.1734, 0.5923, 0.1935, 0.5923, 0.1935, 0.6613, 0.1734, 0.6613, 0.1935, 0.516, 0.1935, 0.5887, 0.1734, 0.5887, 0.1734, 0.516, 0.1953, 0.5887, 0.2154, 0.5887, 0.2154, 0.5923, 0.1953, 0.5923, 0.1953, 0.6613, 0.2154, 0.6613, 0.2154, 0.665, 0.1953, 0.665, 0.1935, 0.665, 0.1935, 0.734, 0.1734, 0.734, 0.1734, 0.665, 0.1953, 0.5923, 0.2154, 0.5923, 0.2154, 0.6613, 0.1953, 0.6613, 0.2154, 0.516, 0.2154, 0.5887, 0.1953, 0.5887, 0.1953, 0.516, 0.2172, 0.5887, 0.2373, 0.5887, 0.2373, 0.5923, 0.2172, 0.5923, 0.2172, 0.6613, 0.2373, 0.6613, 0.2373, 0.665, 0.2172, 0.665, 0.2154, 0.665, 0.2154, 0.734, 0.1953, 0.734, 0.1953, 0.665, 0.2172, 0.5923, 0.2373, 0.5923, 0.2373, 0.6613, 0.2172, 0.6613, 0.2373, 0.516, 0.2373, 0.5887, 0.2172, 0.5887, 0.2172, 0.516, 0.2391, 0.5887, 0.2592, 0.5887, 0.2592, 0.5923, 0.2391, 0.5923, 0.2391, 0.6613, 0.2592, 0.6613, 0.2592, 0.665, 0.2391, 0.665, 0.2373, 0.665, 0.2373, 0.734, 0.2172, 0.734, 0.2172, 0.665, 0.2391, 0.5923, 0.2592, 0.5923, 0.2592, 0.6613, 0.2391, 0.6613, 0.2592, 0.516, 0.2592, 0.5887, 0.2391, 0.5887, 0.2391, 0.516, 0.2609, 0.5887, 0.2812, 0.5887, 0.2812, 0.5923, 0.2609, 0.5923, 0.2609, 0.6613, 0.2812, 0.6613, 0.2812, 0.665, 0.2609, 0.665, 0.2592, 0.665, 0.2592, 0.734, 0.2391, 0.734, 0.2391, 0.665, 0.2609, 0.5923, 0.2812, 0.5923, 0.2812, 0.6613, 0.2609, 0.6613, 0.2812, 0.516, 0.2812, 0.5887, 0.2609, 0.5887, 0.2609, 0.516, 0.2828, 0.5887, 0.3033, 0.5887, 0.3033, 0.5923, 0.2828, 0.5923, 0.2828, 0.6613, 0.3033, 0.6613, 0.3033, 0.665, 0.2828, 0.665, 0.2812, 0.665, 0.2812, 0.734, 0.2609, 0.734, 0.2609, 0.665, 0.2828, 0.5923, 0.3033, 0.5923, 0.3033, 0.6613, 0.2828, 0.6613, 0.3033, 0.516, 0.3033, 0.5887, 0.2828, 0.5887, 0.2828, 0.516, 0.3047, 0.5887, 0.3252, 0.5887, 0.3252, 0.5923, 0.3047, 0.5923, 0.3047, 0.6613, 0.3252, 0.6613, 0.3252, 0.665, 0.3047, 0.665, 0.3033, 0.665, 0.3033, 0.734, 0.2828, 0.734, 0.2828, 0.665, 0.3047, 0.5923, 0.3252, 0.5923, 0.3252, 0.6613, 0.3047, 0.6613, 0.3252, 0.516, 0.3252, 0.5887, 0.3047, 0.5887, 0.3047, 0.516, 0.3266, 0.5887, 0.347, 0.5887, 0.347, 0.5923, 0.3266, 0.5923, 0.3266, 0.6613, 0.347, 0.6613, 0.347, 0.665, 0.3266, 0.665, 0.3252, 0.665, 0.3252, 0.734, 0.3047, 0.734, 0.3047, 0.665, 0.3266, 0.5923, 0.347, 0.5923, 0.347, 0.6613, 0.3266, 0.6613, 0.6296, 0.6613, 0.6515, 0.6613, 0.6515, 0.734, 0.6296, 0.734, 0.1296, 0.5923, 0.15, 0.5923, 0.15, 0.6613, 0.1296, 0.6613, 0.15, 0.734, 0.1296, 0.734, 0.1296, 0.665, 0.15, 0.665, 0.6296, 0.5887, 0.6515, 0.5887, 0.6515, 0.6556, 0.6296, 0.6556, 0.8285, 0.5887, 0.8485, 0.5887, 0.8485, 0.6556, 0.8285, 0.6556, 0.8068, 0.5887, 0.8266, 0.5887, 0.8266, 0.6556, 0.8068, 0.6556, 0.7845, 0.5887, 0.8047, 0.5887, 0.8047, 0.6556, 0.7845, 0.6556, 0.7633, 0.5887, 0.7828, 0.5887, 0.7828, 0.6556, 0.7633, 0.6556, 0.7413, 0.5887, 0.7609, 0.5887, 0.7609, 0.6556, 0.7413, 0.6556, 0.7196, 0.5887, 0.7391, 0.5887, 0.7391, 0.6556, 0.7196, 0.6556, 0.6976, 0.5887, 0.7172, 0.5887, 0.7172, 0.6556, 0.6976, 0.6556, 0.6754, 0.5887, 0.6953, 0.5887, 0.6953, 0.6556, 0.6754, 0.6556, 0.6538, 0.5887, 0.6734, 0.5887, 0.6734, 0.6556, 0.6538, 0.6556, 0.8505, 0.5887, 0.8704, 0.5887, 0.8704, 0.6556, 0.8505, 0.6556, 0.6296, 0.516, 0.6515, 0.516, 0.6515, 0.583, 0.6296, 0.583, 0.8285, 0.516, 0.8485, 0.516, 0.8485, 0.583, 0.8285, 0.583, 0.8068, 0.516, 0.8266, 0.516, 0.8266, 0.583, 0.8068, 0.583, 0.7845, 0.516, 0.8047, 0.516, 0.8047, 0.583, 0.7845, 0.583, 0.7633, 0.516, 0.7828, 0.516, 0.7828, 0.583, 0.7633, 0.583, 0.7413, 0.516, 0.7609, 0.516, 0.7609, 0.583, 0.7413, 0.583, 0.7196, 0.516, 0.7391, 0.516, 0.7391, 0.583, 0.7196, 0.583, 0.6976, 0.516, 0.7172, 0.516, 0.7172, 0.583, 0.6976, 0.583, 0.6754, 0.516, 0.6953, 0.516, 0.6953, 0.583, 0.6754, 0.583, 0.6538, 0.516, 0.6734, 0.516, 0.6734, 0.583, 0.6538, 0.583, 0.8505, 0.516, 0.8704, 0.516, 0.8704, 0.583, 0.8505, 0.583, 0.8485, 0.516, 0.8505, 0.516, 0.8505, 0.583, 0.8485, 0.583, 0.8485, 0.5887, 0.8505, 0.5887, 0.8505, 0.6556, 0.8485, 0.6556, 0.8485, 0.6556, 0.8505, 0.6556, 0.8505, 0.6613, 0.8485, 0.6613, 0.8485, 0.583, 0.8505, 0.583, 0.8505, 0.5887, 0.8485, 0.5887, 0.8485, 0.6613, 0.8505, 0.6613, 0.8505, 0.734, 0.8485, 0.734, 0.8266, 0.516, 0.8285, 0.516, 0.8285, 0.583, 0.8266, 0.583, 0.8266, 0.5887, 0.8285, 0.5887, 0.8285, 0.6556, 0.8266, 0.6556, 0.8266, 0.6613, 0.8285, 0.6613, 0.8285, 0.734, 0.8266, 0.734, 0.8266, 0.583, 0.8285, 0.583, 0.8285, 0.5887, 0.8266, 0.5887, 0.8266, 0.6556, 0.8285, 0.6556, 0.8285, 0.6613, 0.8266, 0.6613, 0.8047, 0.516, 0.8068, 0.516, 0.8068, 0.583, 0.8047, 0.583, 0.8047, 0.5887, 0.8068, 0.5887, 0.8068, 0.6556, 0.8047, 0.6556, 0.8047, 0.6613, 0.8068, 0.6613, 0.8068, 0.734, 0.8047, 0.734, 0.8047, 0.583, 0.8068, 0.583, 0.8068, 0.5887, 0.8047, 0.5887, 0.8047, 0.6556, 0.8068, 0.6556, 0.8068, 0.6613, 0.8047, 0.6613, 0.7828, 0.516, 0.7845, 0.516, 0.7845, 0.583, 0.7828, 0.583, 0.7828, 0.5887, 0.7845, 0.5887, 0.7845, 0.6556, 0.7828, 0.6556, 0.7828, 0.6613, 0.7845, 0.6613, 0.7845, 0.734, 0.7828, 0.734, 0.7828, 0.583, 0.7845, 0.583, 0.7845, 0.5887, 0.7828, 0.5887, 0.7828, 0.6556, 0.7845, 0.6556, 0.7845, 0.6613, 0.7828, 0.6613, 0.7609, 0.516, 0.7633, 0.516, 0.7633, 0.583, 0.7609, 0.583, 0.7609, 0.5887, 0.7633, 0.5887, 0.7633, 0.6556, 0.7609, 0.6556, 0.7609, 0.6613, 0.7633, 0.6613, 0.7633, 0.734, 0.7609, 0.734, 0.7609, 0.583, 0.7633, 0.583, 0.7633, 0.5887, 0.7609, 0.5887, 0.7609, 0.6556, 0.7633, 0.6556, 0.7633, 0.6613, 0.7609, 0.6613, 0.7391, 0.516, 0.7413, 0.516, 0.7413, 0.583, 0.7391, 0.583, 0.7391, 0.5887, 0.7413, 0.5887, 0.7413, 0.6556, 0.7391, 0.6556, 0.7391, 0.6613, 0.7413, 0.6613, 0.7413, 0.734, 0.7391, 0.734, 0.7391, 0.583, 0.7413, 0.583, 0.7413, 0.5887, 0.7391, 0.5887, 0.7391, 0.6556, 0.7413, 0.6556, 0.7413, 0.6613, 0.7391, 0.6613, 0.7172, 0.516, 0.7196, 0.516, 0.7196, 0.583, 0.7172, 0.583, 0.7172, 0.5887, 0.7196, 0.5887, 0.7196, 0.6556, 0.7172, 0.6556, 0.7172, 0.6613, 0.7196, 0.6613, 0.7196, 0.734, 0.7172, 0.734, 0.7172, 0.583, 0.7196, 0.583, 0.7196, 0.5887, 0.7172, 0.5887, 0.7172, 0.6556, 0.7196, 0.6556, 0.7196, 0.6613, 0.7172, 0.6613, 0.6953, 0.516, 0.6976, 0.516, 0.6976, 0.583, 0.6953, 0.583, 0.6953, 0.5887, 0.6976, 0.5887, 0.6976, 0.6556, 0.6953, 0.6556, 0.6953, 0.6613, 0.6976, 0.6613, 0.6976, 0.734, 0.6953, 0.734, 0.6953, 0.583, 0.6976, 0.583, 0.6976, 0.5887, 0.6953, 0.5887, 0.6953, 0.6556, 0.6976, 0.6556, 0.6976, 0.6613, 0.6953, 0.6613, 0.6734, 0.516, 0.6754, 0.516, 0.6754, 0.583, 0.6734, 0.583, 0.6734, 0.5887, 0.6754, 0.5887, 0.6754, 0.6556, 0.6734, 0.6556, 0.6734, 0.6613, 0.6754, 0.6613, 0.6754, 0.734, 0.6734, 0.734, 0.6734, 0.583, 0.6754, 0.583, 0.6754, 0.5887, 0.6734, 0.5887, 0.6734, 0.6556, 0.6754, 0.6556, 0.6754, 0.6613, 0.6734, 0.6613, 0.6515, 0.516, 0.6538, 0.516, 0.6538, 0.583, 0.6515, 0.583, 0.6515, 0.5887, 0.6538, 0.5887, 0.6538, 0.6556, 0.6515, 0.6556, 0.6515, 0.6613, 0.6538, 0.6613, 0.6538, 0.734, 0.6515, 0.734, 0.6515, 0.583, 0.6538, 0.583, 0.6538, 0.5887, 0.6515, 0.5887, 0.6515, 0.6556, 0.6538, 0.6556, 0.6538, 0.6613, 0.6515, 0.6613])
me_cube.materials.append(mat_material)
me_cube.materials.append(mat_material_001)
me_cube.use_remesh_preserve_volume = False
me_cube.use_remesh_preserve_attributes = False
me_cube.use_mirror_vertex_groups = False
me_cube.update()

# ---- objects
ob_cube = bpy.data.objects.new('Cube', me_cube)
ob_spot = bpy.data.objects.new('Spot', light_spot)
ob_spot_001 = bpy.data.objects.new('Spot.001', light_spot_001)

# ---- transforms, parenting, visibility, modifiers, constraints
ob_cube.location = (0.04266, -0.003281, 0.0)
ob_cube.rotation_euler = (-0.0, 3.142, -0.0)
ob_cube.scale = (1.0, 1.0, 0.7999)
ob_cube.lock_rotations_4d = False
ob_cube.empty_display_type = 'ARROWS'
ob_cube.lineart.crease_threshold = 0.0
ob_spot.location = (-3.376, -2.342, 8.986)
ob_spot_001.location = (5.861, 6.952, -15.88)
ob_spot_001.rotation_euler = (-0.4817, -3.081, -0.7991)

# ---- collection membership
col_collection.objects.link(ob_cube)
col_collection.objects.link(ob_spot)
col_collection.objects.link(ob_spot_001)

# ---- scene / render settings (as saved in the file)
scene.frame_start = 1; scene.frame_end = 250; scene.frame_set(0)
scene.render.engine = 'BLENDER_EEVEE_NEXT'
scene.cycles.use_denoising = False
scene.cycles.samples = 128
scene.cycles.sampling_pattern = 'TABULATED_SOBOL'
scene.cycles.use_adaptive_sampling = False
scene.cycles.use_light_tree = False
scene.view_settings.view_transform = 'Filmic'
bpy.context.view_layer.update()

# ---- added for rendering (the .blend has no active camera): camera
cam_auto = bpy.data.cameras.new('AutoCamera')
cam_auto.lens = 50.0
cam_auto.sensor_width = 36.0
cam_auto.clip_end = 1000.0
ob_auto_camera = bpy.data.objects.new('AutoCamera', cam_auto)
scene.collection.objects.link(ob_auto_camera)
ob_auto_camera.location = (6.70231, -8.01316, 5.37977)
ob_auto_camera.rotation_euler = (1.09748, -7.21219e-08, 0.694738)
scene.camera = ob_auto_camera
bpy.context.view_layer.update()
